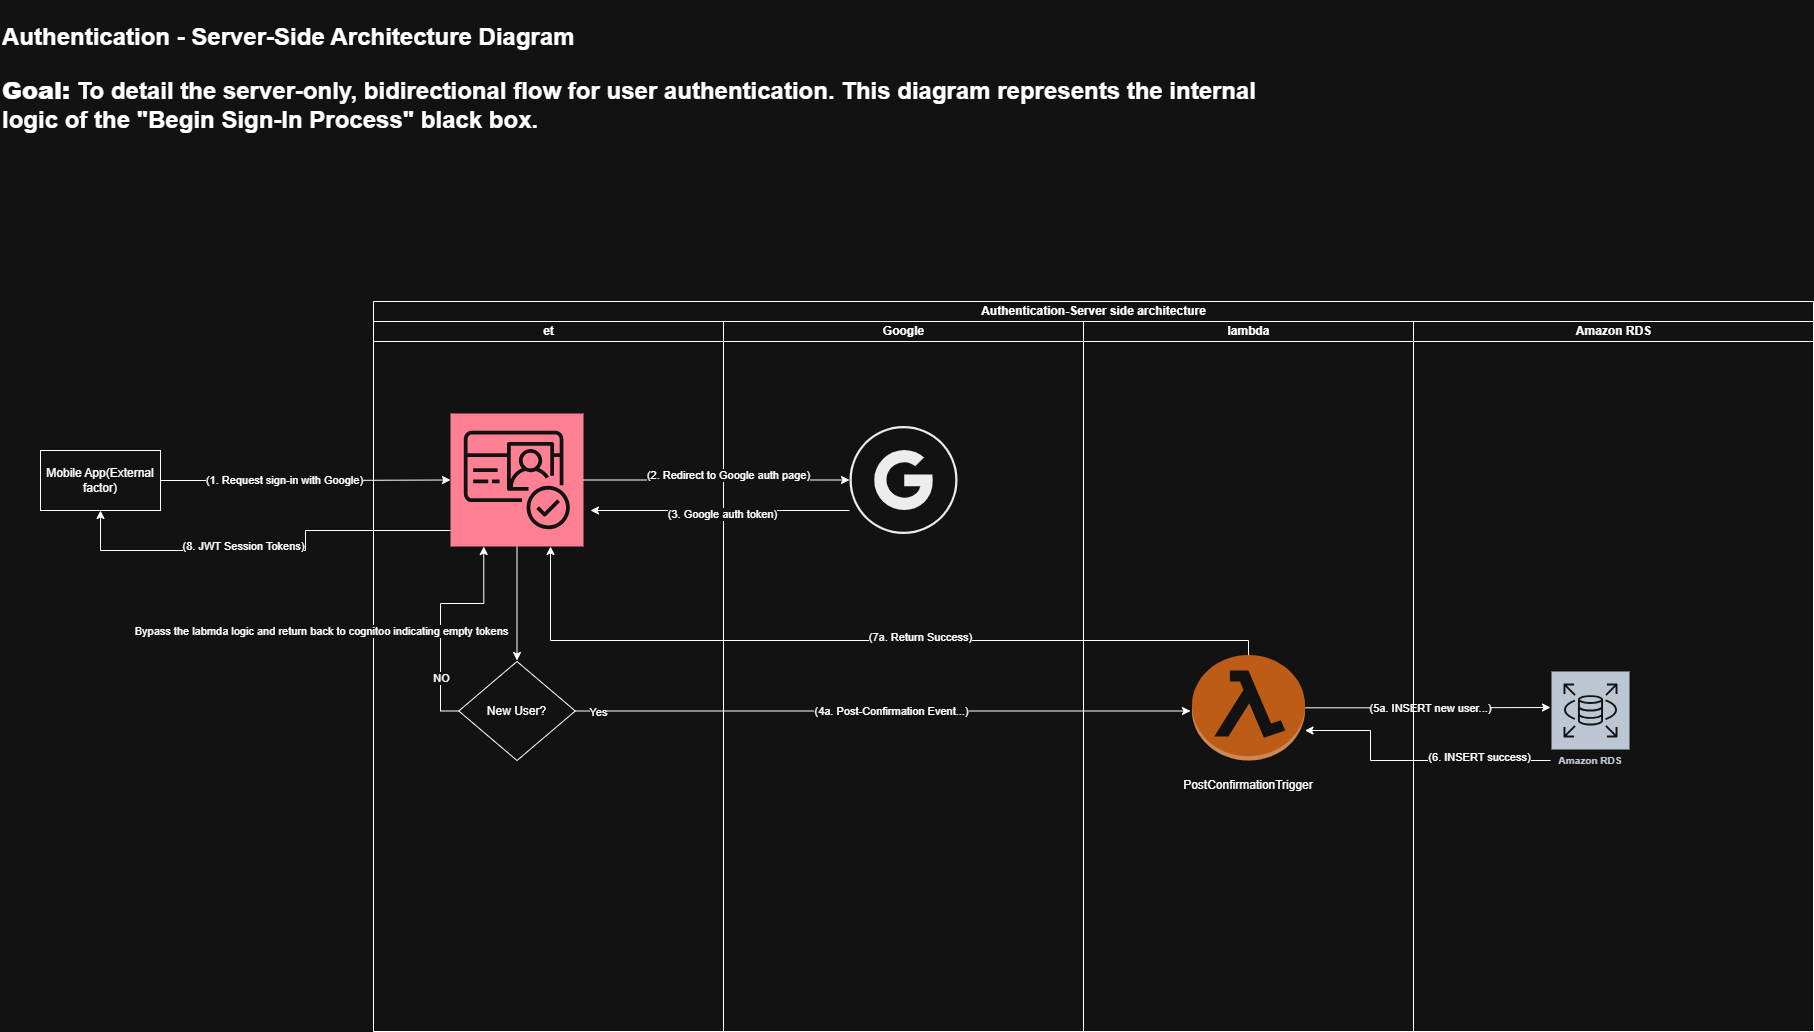

The diagram above was exported from draw.io. Its source (the exported page's mxGraphModel, read from the mxfile embedded in the PNG):
<mxGraphModel dx="1042" dy="1765" grid="1" gridSize="10" guides="1" tooltips="1" connect="1" arrows="1" fold="1" page="1" pageScale="1" pageWidth="827" pageHeight="1169" math="0" shadow="0">
  <root>
    <mxCell id="0" />
    <mxCell id="1" parent="0" />
    <mxCell id="GTOciMCB4SEZUP07P2-_-1" value="&lt;h1 data-pm-slice=&quot;1 1 []&quot;&gt;Authentication - Server-Side Architecture Diagram&lt;/h1&gt;&lt;h1 style=&quot;margin-top: 0px;&quot;&gt;&lt;p&gt;&lt;strong&gt;Goal:&lt;/strong&gt; To detail the server-only, bidirectional flow for user authentication. This diagram represents the internal logic of the &quot;Begin Sign-In Process&quot; black box.&lt;/p&gt;&lt;/h1&gt;" style="text;html=1;whiteSpace=wrap;overflow=hidden;rounded=0;" parent="1" vertex="1">
      <mxGeometry x="40" y="-1130" width="1310" height="180" as="geometry" />
    </mxCell>
    <mxCell id="GTOciMCB4SEZUP07P2-_-8" value="Authentication-Server side architecture" style="swimlane;childLayout=stackLayout;resizeParent=1;resizeParentMax=0;startSize=20;html=1;" parent="1" vertex="1">
      <mxGeometry x="413.00000000000045" y="-829" width="1440" height="730" as="geometry" />
    </mxCell>
    <mxCell id="GTOciMCB4SEZUP07P2-_-9" value="et" style="swimlane;startSize=20;html=1;" parent="GTOciMCB4SEZUP07P2-_-8" vertex="1">
      <mxGeometry y="20" width="350" height="710" as="geometry" />
    </mxCell>
    <mxCell id="GTOciMCB4SEZUP07P2-_-23" style="edgeStyle=orthogonalEdgeStyle;rounded=0;orthogonalLoop=1;jettySize=auto;html=1;" parent="GTOciMCB4SEZUP07P2-_-9" source="GTOciMCB4SEZUP07P2-_-14" edge="1">
      <mxGeometry relative="1" as="geometry">
        <mxPoint x="143.49999999999955" y="339" as="targetPoint" />
      </mxGeometry>
    </mxCell>
    <mxCell id="GTOciMCB4SEZUP07P2-_-14" value="" style="sketch=0;points=[[0,0,0],[0.25,0,0],[0.5,0,0],[0.75,0,0],[1,0,0],[0,1,0],[0.25,1,0],[0.5,1,0],[0.75,1,0],[1,1,0],[0,0.25,0],[0,0.5,0],[0,0.75,0],[1,0.25,0],[1,0.5,0],[1,0.75,0]];outlineConnect=0;fontColor=#232F3E;fillColor=#DD344C;strokeColor=#ffffff;dashed=0;verticalLabelPosition=bottom;verticalAlign=top;align=center;html=1;fontSize=12;fontStyle=0;aspect=fixed;shape=mxgraph.aws4.resourceIcon;resIcon=mxgraph.aws4.cognito;" parent="GTOciMCB4SEZUP07P2-_-9" vertex="1">
      <mxGeometry x="77" y="92" width="133" height="133" as="geometry" />
    </mxCell>
    <mxCell id="GTOciMCB4SEZUP07P2-_-26" style="edgeStyle=orthogonalEdgeStyle;rounded=0;orthogonalLoop=1;jettySize=auto;html=1;" parent="GTOciMCB4SEZUP07P2-_-9" source="GTOciMCB4SEZUP07P2-_-22" edge="1">
      <mxGeometry relative="1" as="geometry">
        <mxPoint x="816.9999999999995" y="389.4999999999998" as="targetPoint" />
      </mxGeometry>
    </mxCell>
    <mxCell id="GTOciMCB4SEZUP07P2-_-27" value="(4a. Post-Confirmation Event...)" style="edgeLabel;html=1;align=center;verticalAlign=middle;resizable=0;points=[];" parent="GTOciMCB4SEZUP07P2-_-26" vertex="1" connectable="0">
      <mxGeometry x="-0.0835" relative="1" as="geometry">
        <mxPoint x="34" as="offset" />
      </mxGeometry>
    </mxCell>
    <mxCell id="GTOciMCB4SEZUP07P2-_-28" value="Yes" style="edgeLabel;html=1;align=center;verticalAlign=middle;resizable=0;points=[];" parent="GTOciMCB4SEZUP07P2-_-26" vertex="1" connectable="0">
      <mxGeometry x="-0.9237" y="-1" relative="1" as="geometry">
        <mxPoint as="offset" />
      </mxGeometry>
    </mxCell>
    <mxCell id="GTOciMCB4SEZUP07P2-_-44" style="edgeStyle=orthogonalEdgeStyle;rounded=0;orthogonalLoop=1;jettySize=auto;html=1;entryX=0.25;entryY=1;entryDx=0;entryDy=0;entryPerimeter=0;" parent="GTOciMCB4SEZUP07P2-_-9" source="GTOciMCB4SEZUP07P2-_-22" target="GTOciMCB4SEZUP07P2-_-14" edge="1">
      <mxGeometry relative="1" as="geometry">
        <mxPoint x="66.99999999999955" y="229" as="targetPoint" />
        <Array as="points">
          <mxPoint x="67" y="390" />
          <mxPoint x="67" y="282" />
          <mxPoint x="110" y="282" />
        </Array>
      </mxGeometry>
    </mxCell>
    <mxCell id="GTOciMCB4SEZUP07P2-_-45" value="NO" style="edgeLabel;html=1;align=center;verticalAlign=middle;resizable=0;points=[];" parent="GTOciMCB4SEZUP07P2-_-44" vertex="1" connectable="0">
      <mxGeometry x="-0.561" relative="1" as="geometry">
        <mxPoint y="-1" as="offset" />
      </mxGeometry>
    </mxCell>
    <mxCell id="GTOciMCB4SEZUP07P2-_-47" value="Bypass the labmda logic and return back to cognitoo indicating empty tokens" style="edgeLabel;html=1;align=center;verticalAlign=middle;resizable=0;points=[];" parent="GTOciMCB4SEZUP07P2-_-44" vertex="1" connectable="0">
      <mxGeometry x="0.1954" y="-5" relative="1" as="geometry">
        <mxPoint x="-129" y="22" as="offset" />
      </mxGeometry>
    </mxCell>
    <mxCell id="GTOciMCB4SEZUP07P2-_-22" value="New User?" style="rhombus;whiteSpace=wrap;html=1;" parent="GTOciMCB4SEZUP07P2-_-9" vertex="1">
      <mxGeometry x="85.25" y="340" width="116.5" height="99" as="geometry" />
    </mxCell>
    <mxCell id="GTOciMCB4SEZUP07P2-_-10" value="Google" style="swimlane;startSize=20;html=1;" parent="GTOciMCB4SEZUP07P2-_-8" vertex="1">
      <mxGeometry x="350" y="20" width="360" height="710" as="geometry" />
    </mxCell>
    <mxCell id="GTOciMCB4SEZUP07P2-_-16" value="" style="sketch=0;verticalLabelPosition=bottom;sketch=0;aspect=fixed;html=1;verticalAlign=top;strokeColor=none;fillColor=#000000;align=center;outlineConnect=0;pointerEvents=1;shape=mxgraph.citrix2.authentication_google;" parent="GTOciMCB4SEZUP07P2-_-10" vertex="1">
      <mxGeometry x="126" y="104.5" width="108" height="108" as="geometry" />
    </mxCell>
    <mxCell id="GTOciMCB4SEZUP07P2-_-11" value="lambda" style="swimlane;startSize=20;html=1;" parent="GTOciMCB4SEZUP07P2-_-8" vertex="1">
      <mxGeometry x="710" y="20" width="330" height="710" as="geometry" />
    </mxCell>
    <mxCell id="GTOciMCB4SEZUP07P2-_-30" style="edgeStyle=orthogonalEdgeStyle;rounded=0;orthogonalLoop=1;jettySize=auto;html=1;" parent="GTOciMCB4SEZUP07P2-_-11" source="GTOciMCB4SEZUP07P2-_-24" edge="1">
      <mxGeometry relative="1" as="geometry">
        <mxPoint x="466.99999999999955" y="386" as="targetPoint" />
      </mxGeometry>
    </mxCell>
    <mxCell id="GTOciMCB4SEZUP07P2-_-33" value="(5a. INSERT new user...)" style="edgeLabel;html=1;align=center;verticalAlign=middle;resizable=0;points=[];" parent="GTOciMCB4SEZUP07P2-_-30" vertex="1" connectable="0">
      <mxGeometry x="-0.2419" y="-1" relative="1" as="geometry">
        <mxPoint x="32" y="-1" as="offset" />
      </mxGeometry>
    </mxCell>
    <mxCell id="GTOciMCB4SEZUP07P2-_-24" value="" style="outlineConnect=0;dashed=0;verticalLabelPosition=bottom;verticalAlign=top;align=center;html=1;shape=mxgraph.aws3.lambda_function;fillColor=#F58534;gradientColor=none;" parent="GTOciMCB4SEZUP07P2-_-11" vertex="1">
      <mxGeometry x="108.5" y="333.5" width="113" height="105.5" as="geometry" />
    </mxCell>
    <mxCell id="GTOciMCB4SEZUP07P2-_-25" value="PostConfirmationTrigger" style="text;html=1;whiteSpace=wrap;strokeColor=none;fillColor=none;align=center;verticalAlign=middle;rounded=0;" parent="GTOciMCB4SEZUP07P2-_-11" vertex="1">
      <mxGeometry x="84" y="449" width="162" height="30" as="geometry" />
    </mxCell>
    <mxCell id="GTOciMCB4SEZUP07P2-_-12" value="Amazon RDS" style="swimlane;startSize=20;html=1;" parent="GTOciMCB4SEZUP07P2-_-8" vertex="1">
      <mxGeometry x="1040" y="20" width="400" height="710" as="geometry" />
    </mxCell>
    <mxCell id="GTOciMCB4SEZUP07P2-_-29" value="Amazon RDS" style="sketch=0;outlineConnect=0;fontColor=#232F3E;gradientColor=none;strokeColor=#ffffff;fillColor=#232F3E;dashed=0;verticalLabelPosition=middle;verticalAlign=bottom;align=center;html=1;whiteSpace=wrap;fontSize=10;fontStyle=1;spacing=3;shape=mxgraph.aws4.productIcon;prIcon=mxgraph.aws4.rds;" parent="GTOciMCB4SEZUP07P2-_-12" vertex="1">
      <mxGeometry x="136.99999999999955" y="349" width="80" height="100" as="geometry" />
    </mxCell>
    <mxCell id="GTOciMCB4SEZUP07P2-_-18" style="edgeStyle=orthogonalEdgeStyle;rounded=0;orthogonalLoop=1;jettySize=auto;html=1;" parent="GTOciMCB4SEZUP07P2-_-8" source="GTOciMCB4SEZUP07P2-_-14" target="GTOciMCB4SEZUP07P2-_-16" edge="1">
      <mxGeometry relative="1" as="geometry" />
    </mxCell>
    <mxCell id="GTOciMCB4SEZUP07P2-_-19" value="(2. Redirect to Google auth page)" style="edgeLabel;html=1;align=center;verticalAlign=middle;resizable=0;points=[];" parent="GTOciMCB4SEZUP07P2-_-18" vertex="1" connectable="0">
      <mxGeometry x="0.0796" y="5" relative="1" as="geometry">
        <mxPoint as="offset" />
      </mxGeometry>
    </mxCell>
    <mxCell id="GTOciMCB4SEZUP07P2-_-20" style="edgeStyle=orthogonalEdgeStyle;rounded=0;orthogonalLoop=1;jettySize=auto;html=1;" parent="GTOciMCB4SEZUP07P2-_-8" source="GTOciMCB4SEZUP07P2-_-16" edge="1">
      <mxGeometry relative="1" as="geometry">
        <mxPoint x="216.99999999999955" y="209" as="targetPoint" />
        <Array as="points">
          <mxPoint x="357" y="209" />
          <mxPoint x="357" y="209" />
        </Array>
      </mxGeometry>
    </mxCell>
    <mxCell id="GTOciMCB4SEZUP07P2-_-21" value="(3. Google auth token)" style="edgeLabel;html=1;align=center;verticalAlign=middle;resizable=0;points=[];" parent="GTOciMCB4SEZUP07P2-_-20" vertex="1" connectable="0">
      <mxGeometry x="-0.1997" y="3" relative="1" as="geometry">
        <mxPoint x="-24" as="offset" />
      </mxGeometry>
    </mxCell>
    <mxCell id="GTOciMCB4SEZUP07P2-_-32" style="edgeStyle=orthogonalEdgeStyle;rounded=0;orthogonalLoop=1;jettySize=auto;html=1;" parent="GTOciMCB4SEZUP07P2-_-8" source="GTOciMCB4SEZUP07P2-_-29" target="GTOciMCB4SEZUP07P2-_-24" edge="1">
      <mxGeometry relative="1" as="geometry">
        <Array as="points">
          <mxPoint x="997" y="459" />
          <mxPoint x="997" y="429" />
        </Array>
      </mxGeometry>
    </mxCell>
    <mxCell id="GTOciMCB4SEZUP07P2-_-34" value="(6. INSERT success)" style="edgeLabel;html=1;align=center;verticalAlign=middle;resizable=0;points=[];" parent="GTOciMCB4SEZUP07P2-_-32" vertex="1" connectable="0">
      <mxGeometry x="-0.4745" y="-4" relative="1" as="geometry">
        <mxPoint as="offset" />
      </mxGeometry>
    </mxCell>
    <mxCell id="GTOciMCB4SEZUP07P2-_-35" style="edgeStyle=orthogonalEdgeStyle;rounded=0;orthogonalLoop=1;jettySize=auto;html=1;" parent="GTOciMCB4SEZUP07P2-_-8" source="GTOciMCB4SEZUP07P2-_-24" target="GTOciMCB4SEZUP07P2-_-14" edge="1">
      <mxGeometry relative="1" as="geometry">
        <Array as="points">
          <mxPoint x="875" y="339" />
          <mxPoint x="177" y="339" />
        </Array>
      </mxGeometry>
    </mxCell>
    <mxCell id="GTOciMCB4SEZUP07P2-_-36" value="(7a. Return Success)" style="edgeLabel;html=1;align=center;verticalAlign=middle;resizable=0;points=[];" parent="GTOciMCB4SEZUP07P2-_-35" vertex="1" connectable="0">
      <mxGeometry x="-0.1468" y="-4" relative="1" as="geometry">
        <mxPoint x="1" as="offset" />
      </mxGeometry>
    </mxCell>
    <mxCell id="GTOciMCB4SEZUP07P2-_-15" style="edgeStyle=orthogonalEdgeStyle;rounded=0;orthogonalLoop=1;jettySize=auto;html=1;" parent="1" source="GTOciMCB4SEZUP07P2-_-13" target="GTOciMCB4SEZUP07P2-_-14" edge="1">
      <mxGeometry relative="1" as="geometry" />
    </mxCell>
    <mxCell id="GTOciMCB4SEZUP07P2-_-17" value="(1. Request sign-in with Google)" style="edgeLabel;html=1;align=center;verticalAlign=middle;resizable=0;points=[];" parent="GTOciMCB4SEZUP07P2-_-15" vertex="1" connectable="0">
      <mxGeometry x="-0.1521" y="1" relative="1" as="geometry">
        <mxPoint as="offset" />
      </mxGeometry>
    </mxCell>
    <mxCell id="GTOciMCB4SEZUP07P2-_-13" value="Mobile App(External factor)" style="rounded=0;whiteSpace=wrap;html=1;" parent="1" vertex="1">
      <mxGeometry x="80" y="-680" width="120" height="60" as="geometry" />
    </mxCell>
    <mxCell id="GTOciMCB4SEZUP07P2-_-39" style="edgeStyle=orthogonalEdgeStyle;rounded=0;orthogonalLoop=1;jettySize=auto;html=1;" parent="1" source="GTOciMCB4SEZUP07P2-_-14" target="GTOciMCB4SEZUP07P2-_-13" edge="1">
      <mxGeometry relative="1" as="geometry">
        <Array as="points">
          <mxPoint x="345" y="-600" />
          <mxPoint x="345" y="-580" />
          <mxPoint x="140" y="-580" />
        </Array>
      </mxGeometry>
    </mxCell>
    <mxCell id="GTOciMCB4SEZUP07P2-_-40" value="(8. JWT Session Tokens)" style="edgeLabel;html=1;align=center;verticalAlign=middle;resizable=0;points=[];" parent="GTOciMCB4SEZUP07P2-_-39" vertex="1" connectable="0">
      <mxGeometry x="0.1128" y="-5" relative="1" as="geometry">
        <mxPoint as="offset" />
      </mxGeometry>
    </mxCell>
  </root>
</mxGraphModel>